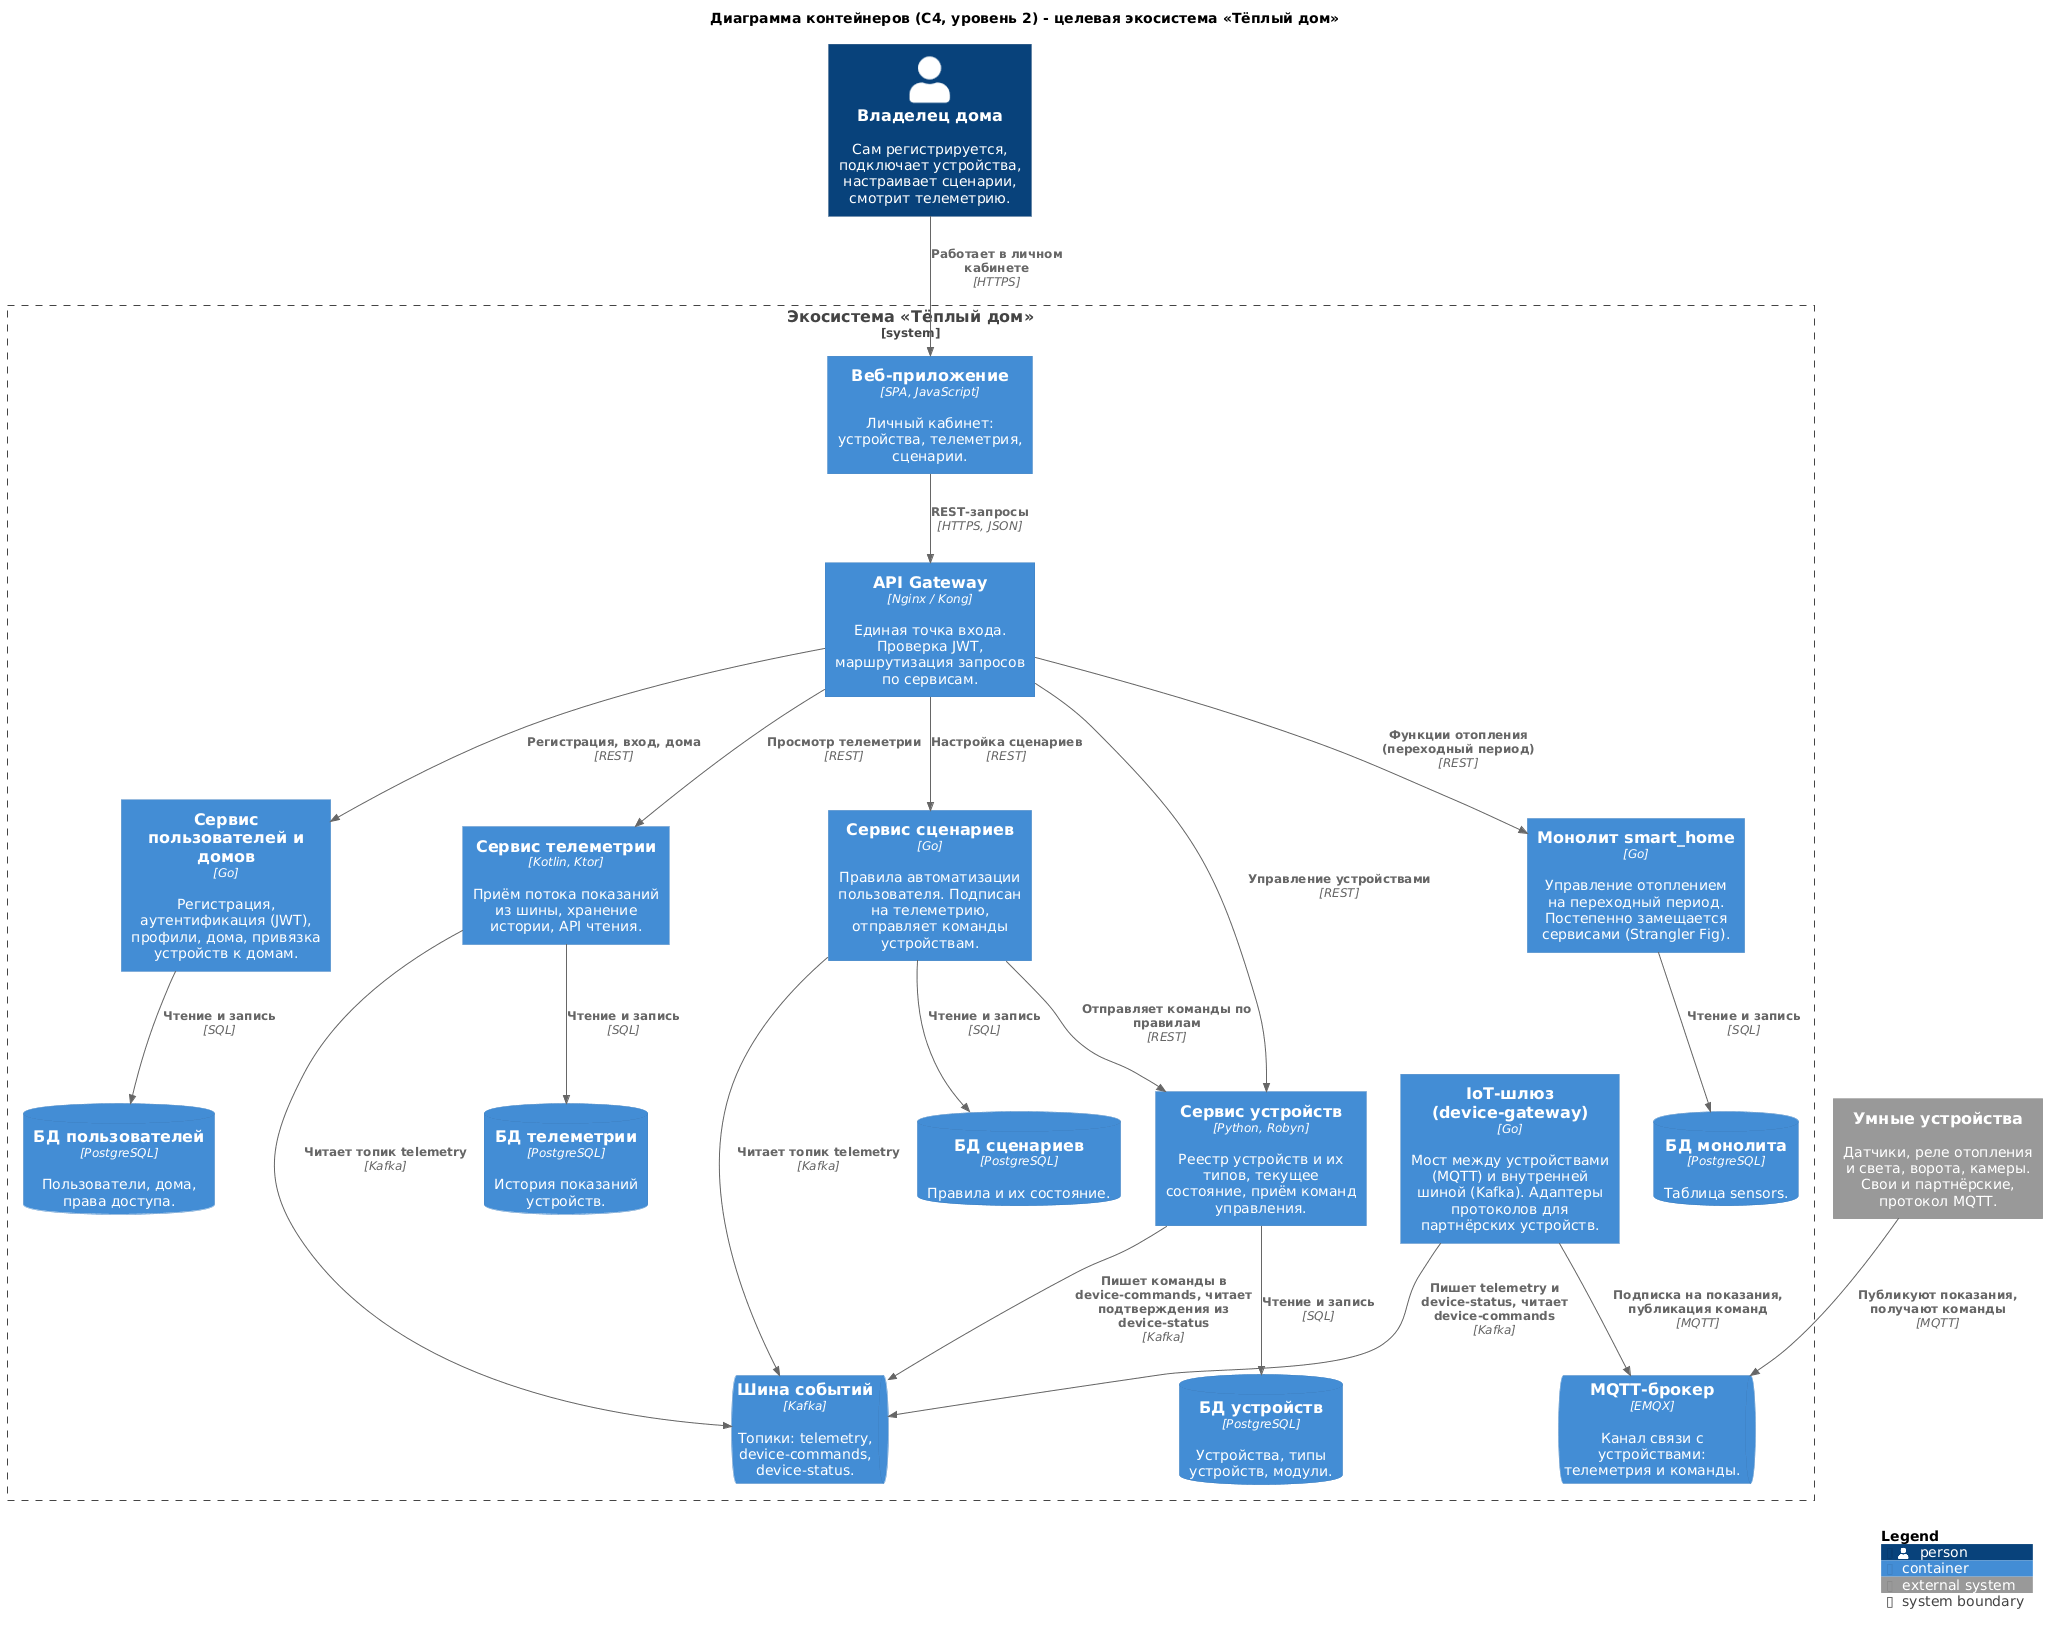

The diagram above was rendered by PlantUML. Its source (embedded in the PNG):
@startuml task2-c4-containers-to-be
!include <C4/C4_Container>

title Диаграмма контейнеров (C4, уровень 2) - целевая экосистема «Тёплый дом»

Person(user, "Владелец дома", "Сам регистрируется, подключает устройства, настраивает сценарии, смотрит телеметрию.")

System_Boundary(warmhouse, "Экосистема «Тёплый дом»") {
    Container(webapp, "Веб-приложение", "SPA, JavaScript", "Личный кабинет: устройства, телеметрия, сценарии.")
    Container(gateway, "API Gateway", "Nginx / Kong", "Единая точка входа. Проверка JWT, маршрутизация запросов по сервисам.")

    Container(users, "Сервис пользователей и домов", "Go", "Регистрация, аутентификация (JWT), профили, дома, привязка устройств к домам.")
    ContainerDb(users_db, "БД пользователей", "PostgreSQL", "Пользователи, дома, права доступа.")

    Container(devices, "Сервис устройств", "Python, Robyn", "Реестр устройств и их типов, текущее состояние, приём команд управления.")
    ContainerDb(devices_db, "БД устройств", "PostgreSQL", "Устройства, типы устройств, модули.")

    Container(telemetry, "Сервис телеметрии", "Kotlin, Ktor", "Приём потока показаний из шины, хранение истории, API чтения.")
    ContainerDb(telemetry_db, "БД телеметрии", "PostgreSQL", "История показаний устройств.")

    Container(scenarios, "Сервис сценариев", "Go", "Правила автоматизации пользователя. Подписан на телеметрию, отправляет команды устройствам.")
    ContainerDb(scenarios_db, "БД сценариев", "PostgreSQL", "Правила и их состояние.")

    Container(monolith, "Монолит smart_home", "Go", "Управление отоплением на переходный период. Постепенно замещается сервисами (Strangler Fig).")
    ContainerDb(monolith_db, "БД монолита", "PostgreSQL", "Таблица sensors.")

    Container(device_gw, "IoT-шлюз (device-gateway)", "Go", "Мост между устройствами (MQTT) и внутренней шиной (Kafka). Адаптеры протоколов для партнёрских устройств.")

    ContainerQueue(kafka, "Шина событий", "Kafka", "Топики: telemetry, device-commands, device-status.")
    ContainerQueue(mqtt, "MQTT-брокер", "EMQX", "Канал связи с устройствами: телеметрия и команды.")
}

System_Ext(smart_devices, "Умные устройства", "Датчики, реле отопления и света, ворота, камеры. Свои и партнёрские, протокол MQTT.")

Rel(user, webapp, "Работает в личном кабинете", "HTTPS")
Rel(webapp, gateway, "REST-запросы", "HTTPS, JSON")
Rel(gateway, users, "Регистрация, вход, дома", "REST")
Rel(gateway, devices, "Управление устройствами", "REST")
Rel(gateway, telemetry, "Просмотр телеметрии", "REST")
Rel(gateway, scenarios, "Настройка сценариев", "REST")
Rel(gateway, monolith, "Функции отопления (переходный период)", "REST")

Rel(users, users_db, "Чтение и запись", "SQL")
Rel(devices, devices_db, "Чтение и запись", "SQL")
Rel(telemetry, telemetry_db, "Чтение и запись", "SQL")
Rel(scenarios, scenarios_db, "Чтение и запись", "SQL")
Rel(monolith, monolith_db, "Чтение и запись", "SQL")

Rel(devices, kafka, "Пишет команды в device-commands, читает подтверждения из device-status", "Kafka")
Rel(telemetry, kafka, "Читает топик telemetry", "Kafka")
Rel(scenarios, kafka, "Читает топик telemetry", "Kafka")
Rel(scenarios, devices, "Отправляет команды по правилам", "REST")
Rel(device_gw, kafka, "Пишет telemetry и device-status, читает device-commands", "Kafka")
Rel(device_gw, mqtt, "Подписка на показания, публикация команд", "MQTT")
Rel(smart_devices, mqtt, "Публикуют показания, получают команды", "MQTT")

SHOW_LEGEND()
@enduml